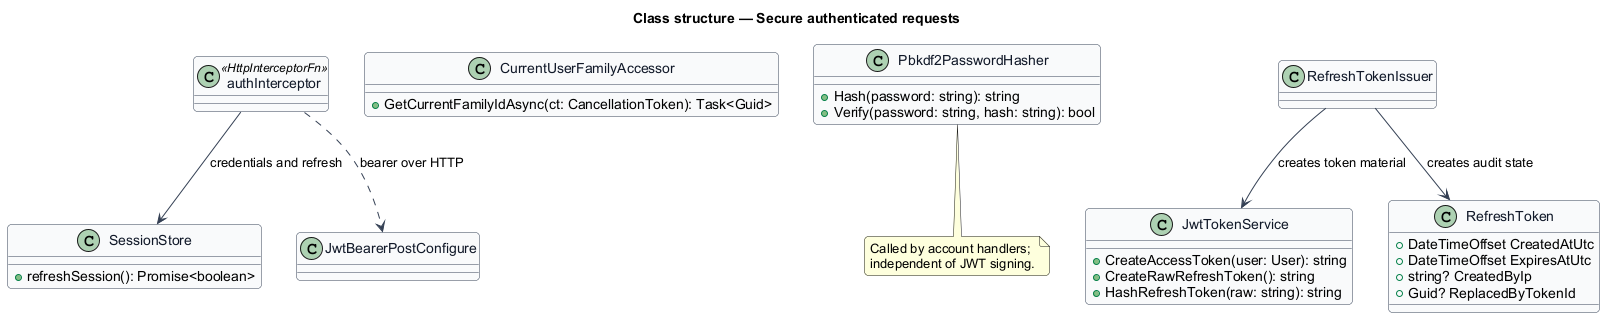

The diagram above was rendered by PlantUML. Its source (embedded in the PNG):
@startuml
skinparam backgroundColor #FFFFFF
skinparam shadowing false
skinparam roundcorner 8
skinparam defaultFontName Arial
skinparam ArrowColor #344054
skinparam class {
  BorderColor #344054
  FontColor #101828
  BackgroundColor #F9FAFB
}
title Class structure — Secure authenticated requests

class authInterceptor <<HttpInterceptorFn>>
class SessionStore {
  +refreshSession(): Promise<boolean>
}
class CurrentUserFamilyAccessor {
  +GetCurrentFamilyIdAsync(ct: CancellationToken): Task<Guid>
}
class JwtBearerPostConfigure
class Pbkdf2PasswordHasher {
  +Hash(password: string): string
  +Verify(password: string, hash: string): bool
}
class JwtTokenService {
  +CreateAccessToken(user: User): string
  +CreateRawRefreshToken(): string
  +HashRefreshToken(raw: string): string
}
class RefreshTokenIssuer
class RefreshToken {
  +DateTimeOffset CreatedAtUtc
  +DateTimeOffset ExpiresAtUtc
  +string? CreatedByIp
  +Guid? ReplacedByTokenId
}
authInterceptor --> SessionStore : credentials and refresh
authInterceptor ..> JwtBearerPostConfigure : bearer over HTTP
RefreshTokenIssuer --> JwtTokenService : creates token material
RefreshTokenIssuer --> RefreshToken : creates audit state
note bottom of Pbkdf2PasswordHasher
Called by account handlers;
independent of JWT signing.
end note
@enduml